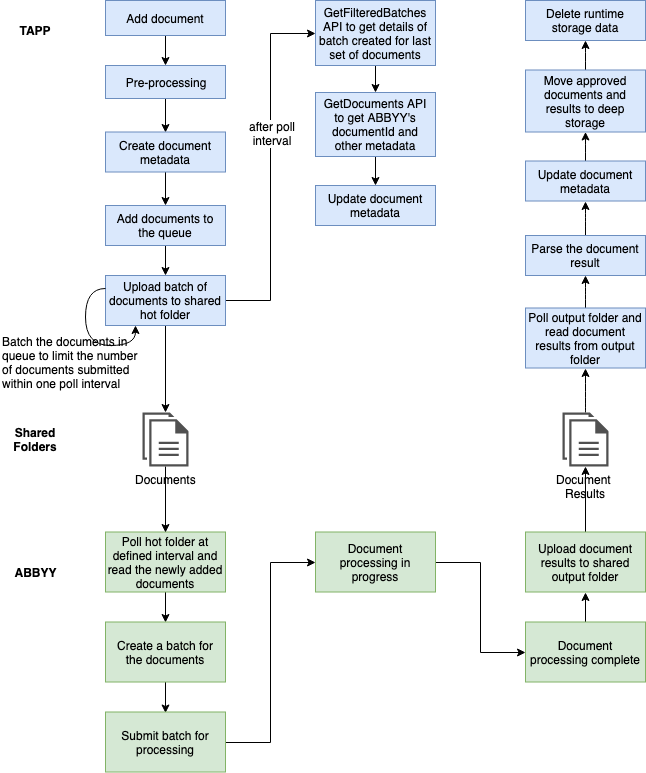

The diagram above was exported from draw.io. Its source (the exported page's mxGraphModel, read from the mxfile embedded in the PNG):
<mxGraphModel dx="946" dy="522" grid="1" gridSize="10" guides="1" tooltips="1" connect="1" arrows="1" fold="1" page="1" pageScale="1" pageWidth="850" pageHeight="1100" math="0" shadow="0">
  <root>
    <mxCell id="0" />
    <mxCell id="1" parent="0" />
    <mxCell id="6RTS7D-YashaGfmGY3v8-1" value="TAPP" style="text;html=1;strokeColor=none;fillColor=none;align=center;verticalAlign=middle;whiteSpace=wrap;rounded=0;fontStyle=1" vertex="1" parent="1">
      <mxGeometry x="20" y="75" width="40" height="20" as="geometry" />
    </mxCell>
    <mxCell id="6RTS7D-YashaGfmGY3v8-2" value="Shared Folders" style="text;html=1;strokeColor=none;fillColor=none;align=center;verticalAlign=middle;whiteSpace=wrap;rounded=0;fontStyle=1" vertex="1" parent="1">
      <mxGeometry x="10" y="484" width="60" height="20" as="geometry" />
    </mxCell>
    <mxCell id="6RTS7D-YashaGfmGY3v8-3" value="ABBYY" style="text;html=1;strokeColor=none;fillColor=none;align=center;verticalAlign=middle;whiteSpace=wrap;rounded=0;fontStyle=1" vertex="1" parent="1">
      <mxGeometry x="20" y="616.5" width="40" height="20" as="geometry" />
    </mxCell>
    <mxCell id="6RTS7D-YashaGfmGY3v8-14" style="edgeStyle=orthogonalEdgeStyle;rounded=0;orthogonalLoop=1;jettySize=auto;html=1;entryX=0.5;entryY=0;entryDx=0;entryDy=0;" edge="1" parent="1" source="6RTS7D-YashaGfmGY3v8-4" target="6RTS7D-YashaGfmGY3v8-12">
      <mxGeometry relative="1" as="geometry" />
    </mxCell>
    <mxCell id="6RTS7D-YashaGfmGY3v8-4" value="Add document" style="rounded=0;whiteSpace=wrap;html=1;fillColor=#dae8fc;strokeColor=#6c8ebf;" vertex="1" parent="1">
      <mxGeometry x="110" y="55" width="120" height="35" as="geometry" />
    </mxCell>
    <mxCell id="6RTS7D-YashaGfmGY3v8-8" style="edgeStyle=orthogonalEdgeStyle;rounded=0;orthogonalLoop=1;jettySize=auto;html=1;entryX=0.5;entryY=0;entryDx=0;entryDy=0;" edge="1" parent="1" source="6RTS7D-YashaGfmGY3v8-6" target="6RTS7D-YashaGfmGY3v8-7">
      <mxGeometry relative="1" as="geometry" />
    </mxCell>
    <mxCell id="6RTS7D-YashaGfmGY3v8-6" value="Poll hot folder at defined interval and read the newly added documents" style="rounded=0;whiteSpace=wrap;html=1;fillColor=#d5e8d4;strokeColor=#82b366;" vertex="1" parent="1">
      <mxGeometry x="110" y="586.5" width="120" height="60" as="geometry" />
    </mxCell>
    <mxCell id="6RTS7D-YashaGfmGY3v8-10" style="edgeStyle=orthogonalEdgeStyle;rounded=0;orthogonalLoop=1;jettySize=auto;html=1;entryX=0.5;entryY=0;entryDx=0;entryDy=0;" edge="1" parent="1" source="6RTS7D-YashaGfmGY3v8-7">
      <mxGeometry relative="1" as="geometry">
        <mxPoint x="170" y="767.5" as="targetPoint" />
      </mxGeometry>
    </mxCell>
    <mxCell id="6RTS7D-YashaGfmGY3v8-7" value="Create a batch for the documents" style="rounded=0;whiteSpace=wrap;html=1;fillColor=#d5e8d4;strokeColor=#82b366;" vertex="1" parent="1">
      <mxGeometry x="110" y="676.5" width="120" height="60" as="geometry" />
    </mxCell>
    <mxCell id="6RTS7D-YashaGfmGY3v8-50" style="edgeStyle=orthogonalEdgeStyle;orthogonalLoop=1;jettySize=auto;html=1;entryX=0;entryY=0.5;entryDx=0;entryDy=0;rounded=0;" edge="1" parent="1" source="6RTS7D-YashaGfmGY3v8-9" target="6RTS7D-YashaGfmGY3v8-13">
      <mxGeometry relative="1" as="geometry" />
    </mxCell>
    <mxCell id="6RTS7D-YashaGfmGY3v8-9" value="Submit batch for processing" style="rounded=0;whiteSpace=wrap;html=1;fillColor=#d5e8d4;strokeColor=#82b366;" vertex="1" parent="1">
      <mxGeometry x="110" y="766.5" width="120" height="60" as="geometry" />
    </mxCell>
    <mxCell id="6RTS7D-YashaGfmGY3v8-16" style="edgeStyle=orthogonalEdgeStyle;rounded=0;orthogonalLoop=1;jettySize=auto;html=1;entryX=0.5;entryY=0;entryDx=0;entryDy=0;" edge="1" parent="1" source="6RTS7D-YashaGfmGY3v8-12" target="6RTS7D-YashaGfmGY3v8-15">
      <mxGeometry relative="1" as="geometry" />
    </mxCell>
    <mxCell id="6RTS7D-YashaGfmGY3v8-12" value="Pre-processing" style="rounded=0;whiteSpace=wrap;html=1;fillColor=#dae8fc;strokeColor=#6c8ebf;" vertex="1" parent="1">
      <mxGeometry x="110" y="120" width="120" height="33" as="geometry" />
    </mxCell>
    <mxCell id="6RTS7D-YashaGfmGY3v8-51" style="edgeStyle=orthogonalEdgeStyle;orthogonalLoop=1;jettySize=auto;html=1;entryX=0;entryY=0.5;entryDx=0;entryDy=0;rounded=0;" edge="1" parent="1" source="6RTS7D-YashaGfmGY3v8-13" target="6RTS7D-YashaGfmGY3v8-28">
      <mxGeometry relative="1" as="geometry" />
    </mxCell>
    <mxCell id="6RTS7D-YashaGfmGY3v8-13" value="Document processing in progress" style="rounded=0;whiteSpace=wrap;html=1;fillColor=#d5e8d4;strokeColor=#82b366;" vertex="1" parent="1">
      <mxGeometry x="320" y="586.5" width="120" height="60" as="geometry" />
    </mxCell>
    <mxCell id="6RTS7D-YashaGfmGY3v8-18" style="edgeStyle=orthogonalEdgeStyle;rounded=0;orthogonalLoop=1;jettySize=auto;html=1;entryX=0.5;entryY=0;entryDx=0;entryDy=0;" edge="1" parent="1" source="6RTS7D-YashaGfmGY3v8-15" target="6RTS7D-YashaGfmGY3v8-17">
      <mxGeometry relative="1" as="geometry" />
    </mxCell>
    <mxCell id="6RTS7D-YashaGfmGY3v8-15" value="Create document metadata" style="rounded=0;whiteSpace=wrap;html=1;fillColor=#dae8fc;strokeColor=#6c8ebf;" vertex="1" parent="1">
      <mxGeometry x="110" y="186.5" width="120" height="40" as="geometry" />
    </mxCell>
    <mxCell id="6RTS7D-YashaGfmGY3v8-27" style="edgeStyle=orthogonalEdgeStyle;rounded=0;orthogonalLoop=1;jettySize=auto;html=1;entryX=0.5;entryY=0;entryDx=0;entryDy=0;" edge="1" parent="1" source="6RTS7D-YashaGfmGY3v8-17" target="6RTS7D-YashaGfmGY3v8-26">
      <mxGeometry relative="1" as="geometry" />
    </mxCell>
    <mxCell id="6RTS7D-YashaGfmGY3v8-17" value="Add documents to the queue" style="rounded=0;whiteSpace=wrap;html=1;fillColor=#dae8fc;strokeColor=#6c8ebf;" vertex="1" parent="1">
      <mxGeometry x="110" y="260" width="120" height="40" as="geometry" />
    </mxCell>
    <mxCell id="6RTS7D-YashaGfmGY3v8-30" style="edgeStyle=orthogonalEdgeStyle;rounded=0;orthogonalLoop=1;jettySize=auto;html=1;entryX=0.5;entryY=0;entryDx=0;entryDy=0;" edge="1" parent="1" source="6RTS7D-YashaGfmGY3v8-20" target="6RTS7D-YashaGfmGY3v8-6">
      <mxGeometry relative="1" as="geometry" />
    </mxCell>
    <mxCell id="6RTS7D-YashaGfmGY3v8-20" value="Documents" style="pointerEvents=1;shadow=0;dashed=0;html=1;strokeColor=none;fillColor=#505050;labelPosition=center;verticalLabelPosition=bottom;verticalAlign=top;outlineConnect=0;align=center;shape=mxgraph.office.concepts.documents;" vertex="1" parent="1">
      <mxGeometry x="147" y="467" width="46" height="54" as="geometry" />
    </mxCell>
    <mxCell id="6RTS7D-YashaGfmGY3v8-23" style="edgeStyle=orthogonalEdgeStyle;rounded=0;orthogonalLoop=1;jettySize=auto;html=1;entryX=0.5;entryY=0;entryDx=0;entryDy=0;" edge="1" parent="1" source="6RTS7D-YashaGfmGY3v8-21" target="6RTS7D-YashaGfmGY3v8-22">
      <mxGeometry relative="1" as="geometry" />
    </mxCell>
    <mxCell id="6RTS7D-YashaGfmGY3v8-21" value="GetFilteredBatches API to get details of batch created for last set of documents" style="rounded=0;whiteSpace=wrap;html=1;fillColor=#dae8fc;strokeColor=#6c8ebf;" vertex="1" parent="1">
      <mxGeometry x="320" y="55" width="120" height="65" as="geometry" />
    </mxCell>
    <mxCell id="6RTS7D-YashaGfmGY3v8-25" style="edgeStyle=orthogonalEdgeStyle;rounded=0;orthogonalLoop=1;jettySize=auto;html=1;entryX=0.5;entryY=0;entryDx=0;entryDy=0;" edge="1" parent="1" source="6RTS7D-YashaGfmGY3v8-22" target="6RTS7D-YashaGfmGY3v8-24">
      <mxGeometry relative="1" as="geometry" />
    </mxCell>
    <mxCell id="6RTS7D-YashaGfmGY3v8-22" value="GetDocuments API to get ABBYY's documentId and other metadata" style="rounded=0;whiteSpace=wrap;html=1;fillColor=#dae8fc;strokeColor=#6c8ebf;" vertex="1" parent="1">
      <mxGeometry x="320" y="147" width="120" height="64" as="geometry" />
    </mxCell>
    <mxCell id="6RTS7D-YashaGfmGY3v8-24" value="Update document metadata" style="rounded=0;whiteSpace=wrap;html=1;fillColor=#dae8fc;strokeColor=#6c8ebf;" vertex="1" parent="1">
      <mxGeometry x="320" y="240" width="120" height="40" as="geometry" />
    </mxCell>
    <mxCell id="6RTS7D-YashaGfmGY3v8-29" style="edgeStyle=orthogonalEdgeStyle;rounded=0;orthogonalLoop=1;jettySize=auto;html=1;" edge="1" parent="1" source="6RTS7D-YashaGfmGY3v8-26" target="6RTS7D-YashaGfmGY3v8-20">
      <mxGeometry relative="1" as="geometry" />
    </mxCell>
    <mxCell id="6RTS7D-YashaGfmGY3v8-52" style="edgeStyle=orthogonalEdgeStyle;rounded=0;orthogonalLoop=1;jettySize=auto;html=1;entryX=0;entryY=0.5;entryDx=0;entryDy=0;" edge="1" parent="1" source="6RTS7D-YashaGfmGY3v8-26" target="6RTS7D-YashaGfmGY3v8-21">
      <mxGeometry relative="1" as="geometry" />
    </mxCell>
    <mxCell id="6RTS7D-YashaGfmGY3v8-53" value="after poll&lt;br&gt;interval" style="text;html=1;resizable=0;points=[];align=center;verticalAlign=middle;labelBackgroundColor=#ffffff;" vertex="1" connectable="0" parent="6RTS7D-YashaGfmGY3v8-52">
      <mxGeometry x="0.1933" y="-1" relative="1" as="geometry">
        <mxPoint as="offset" />
      </mxGeometry>
    </mxCell>
    <mxCell id="6RTS7D-YashaGfmGY3v8-26" value="Upload batch of documents to shared hot folder" style="rounded=0;whiteSpace=wrap;html=1;fillColor=#dae8fc;strokeColor=#6c8ebf;" vertex="1" parent="1">
      <mxGeometry x="110" y="330" width="120" height="50" as="geometry" />
    </mxCell>
    <mxCell id="6RTS7D-YashaGfmGY3v8-33" style="edgeStyle=orthogonalEdgeStyle;rounded=0;orthogonalLoop=1;jettySize=auto;html=1;entryX=0.5;entryY=1;entryDx=0;entryDy=0;" edge="1" parent="1" source="6RTS7D-YashaGfmGY3v8-28" target="6RTS7D-YashaGfmGY3v8-32">
      <mxGeometry relative="1" as="geometry" />
    </mxCell>
    <mxCell id="6RTS7D-YashaGfmGY3v8-28" value="Document processing complete" style="rounded=0;whiteSpace=wrap;html=1;fillColor=#d5e8d4;strokeColor=#82b366;" vertex="1" parent="1">
      <mxGeometry x="530" y="676.5" width="120" height="60" as="geometry" />
    </mxCell>
    <mxCell id="6RTS7D-YashaGfmGY3v8-39" style="edgeStyle=orthogonalEdgeStyle;curved=1;orthogonalLoop=1;jettySize=auto;html=1;entryX=0.5;entryY=1;entryDx=0;entryDy=0;" edge="1" parent="1" source="6RTS7D-YashaGfmGY3v8-31" target="6RTS7D-YashaGfmGY3v8-38">
      <mxGeometry relative="1" as="geometry" />
    </mxCell>
    <mxCell id="6RTS7D-YashaGfmGY3v8-31" value="Document &lt;br&gt;Results" style="pointerEvents=1;shadow=0;dashed=0;html=1;strokeColor=none;fillColor=#505050;labelPosition=center;verticalLabelPosition=bottom;verticalAlign=top;outlineConnect=0;align=center;shape=mxgraph.office.concepts.documents;" vertex="1" parent="1">
      <mxGeometry x="567" y="467" width="46" height="54" as="geometry" />
    </mxCell>
    <mxCell id="6RTS7D-YashaGfmGY3v8-34" style="edgeStyle=orthogonalEdgeStyle;rounded=0;orthogonalLoop=1;jettySize=auto;html=1;" edge="1" parent="1" source="6RTS7D-YashaGfmGY3v8-32" target="6RTS7D-YashaGfmGY3v8-31">
      <mxGeometry relative="1" as="geometry" />
    </mxCell>
    <mxCell id="6RTS7D-YashaGfmGY3v8-32" value="Upload document results to shared output folder" style="rounded=0;whiteSpace=wrap;html=1;fillColor=#d5e8d4;strokeColor=#82b366;" vertex="1" parent="1">
      <mxGeometry x="530" y="586.5" width="120" height="60" as="geometry" />
    </mxCell>
    <mxCell id="6RTS7D-YashaGfmGY3v8-35" style="edgeStyle=orthogonalEdgeStyle;orthogonalLoop=1;jettySize=auto;html=1;exitX=0;exitY=0.25;exitDx=0;exitDy=0;entryX=0.25;entryY=1;entryDx=0;entryDy=0;curved=1;" edge="1" parent="1" source="6RTS7D-YashaGfmGY3v8-26" target="6RTS7D-YashaGfmGY3v8-26">
      <mxGeometry relative="1" as="geometry" />
    </mxCell>
    <mxCell id="6RTS7D-YashaGfmGY3v8-37" value="Batch the documents&amp;nbsp;in &lt;br&gt;queue to limit the number &lt;br&gt;of documents&amp;nbsp;submitted &lt;br&gt;within one&amp;nbsp;poll interval" style="text;html=1;resizable=0;points=[];autosize=1;align=left;verticalAlign=top;spacingTop=-4;" vertex="1" parent="1">
      <mxGeometry x="5" y="387" width="150" height="60" as="geometry" />
    </mxCell>
    <mxCell id="6RTS7D-YashaGfmGY3v8-41" style="edgeStyle=orthogonalEdgeStyle;curved=1;orthogonalLoop=1;jettySize=auto;html=1;entryX=0.5;entryY=1;entryDx=0;entryDy=0;" edge="1" parent="1" source="6RTS7D-YashaGfmGY3v8-38" target="6RTS7D-YashaGfmGY3v8-40">
      <mxGeometry relative="1" as="geometry" />
    </mxCell>
    <mxCell id="6RTS7D-YashaGfmGY3v8-38" value="Poll output folder and read document results from output folder" style="rounded=0;whiteSpace=wrap;html=1;fillColor=#dae8fc;strokeColor=#6c8ebf;" vertex="1" parent="1">
      <mxGeometry x="530" y="362.5" width="120" height="60" as="geometry" />
    </mxCell>
    <mxCell id="6RTS7D-YashaGfmGY3v8-43" style="edgeStyle=orthogonalEdgeStyle;curved=1;orthogonalLoop=1;jettySize=auto;html=1;entryX=0.5;entryY=1;entryDx=0;entryDy=0;" edge="1" parent="1" source="6RTS7D-YashaGfmGY3v8-40" target="6RTS7D-YashaGfmGY3v8-42">
      <mxGeometry relative="1" as="geometry" />
    </mxCell>
    <mxCell id="6RTS7D-YashaGfmGY3v8-40" value="Parse the document result" style="rounded=0;whiteSpace=wrap;html=1;fillColor=#dae8fc;strokeColor=#6c8ebf;" vertex="1" parent="1">
      <mxGeometry x="530" y="290" width="120" height="40" as="geometry" />
    </mxCell>
    <mxCell id="6RTS7D-YashaGfmGY3v8-45" style="edgeStyle=orthogonalEdgeStyle;curved=1;orthogonalLoop=1;jettySize=auto;html=1;" edge="1" parent="1" source="6RTS7D-YashaGfmGY3v8-42" target="6RTS7D-YashaGfmGY3v8-44">
      <mxGeometry relative="1" as="geometry" />
    </mxCell>
    <mxCell id="6RTS7D-YashaGfmGY3v8-42" value="Update document metadata" style="rounded=0;whiteSpace=wrap;html=1;fillColor=#dae8fc;strokeColor=#6c8ebf;" vertex="1" parent="1">
      <mxGeometry x="530" y="215.5" width="120" height="40" as="geometry" />
    </mxCell>
    <mxCell id="6RTS7D-YashaGfmGY3v8-49" style="edgeStyle=orthogonalEdgeStyle;curved=1;orthogonalLoop=1;jettySize=auto;html=1;entryX=0.5;entryY=1;entryDx=0;entryDy=0;" edge="1" parent="1" source="6RTS7D-YashaGfmGY3v8-44" target="6RTS7D-YashaGfmGY3v8-46">
      <mxGeometry relative="1" as="geometry" />
    </mxCell>
    <mxCell id="6RTS7D-YashaGfmGY3v8-44" value="Move approved documents and results to deep storage" style="rounded=0;whiteSpace=wrap;html=1;fillColor=#dae8fc;strokeColor=#6c8ebf;" vertex="1" parent="1">
      <mxGeometry x="530" y="124.5" width="120" height="62" as="geometry" />
    </mxCell>
    <mxCell id="6RTS7D-YashaGfmGY3v8-46" value="Delete runtime storage data" style="rounded=0;whiteSpace=wrap;html=1;fillColor=#dae8fc;strokeColor=#6c8ebf;" vertex="1" parent="1">
      <mxGeometry x="530" y="55" width="120" height="40" as="geometry" />
    </mxCell>
  </root>
</mxGraphModel>